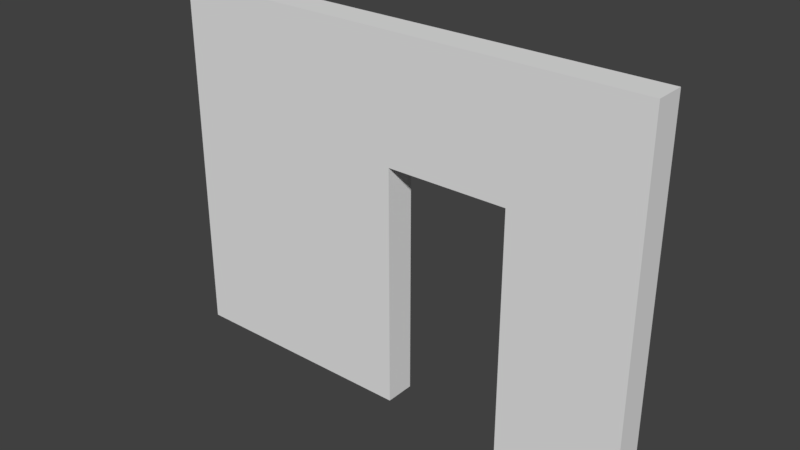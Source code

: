 # Source: SM_Wall_Door_3x4x0.25.blend  (saved by Blender 2.79.0; exported with 4.5.12 LTS)
import bpy
from mathutils import Matrix  # noqa: F401  (used for matrix-valued properties, if any)

bpy.ops.wm.read_factory_settings(use_empty=True)
scene = bpy.context.scene
scene.name = 'Scene'

# ---- collections
col_collection_1 = bpy.data.collections.new('Collection 1'); scene.collection.children.link(col_collection_1)

# ---- world
world_world = bpy.data.worlds.new('World'); scene.world = world_world
world_world.color = (0.05088, 0.05088, 0.05088)
world_world.use_sun_shadow = False
world_world.sun_shadow_jitter_overblur = 0.0
world_world.cycles.sampling_method = 'MANUAL'

# ---- meshes
me_vert = bpy.data.meshes.new('Vert')
me_vert.from_pydata([(4.0, 3.0, 0.25), (0.0, 3.0, 0.0), (4.0, 3.0, 0.0), (4.0, 0.0, 0.0), (3.0, 0.0, 0.0), (3.0, 2.0, 0.0), (2.0, 2.0, 0.0), (2.0, 0.0, 0.0), (0.0, 0.0, 0.0), (0.0, 3.0, 0.25), (4.0, 0.0, 0.25), (3.0, 0.0, 0.25), (3.0, 2.0, 0.25), (2.0, 2.0, 0.25), (2.0, 0.0, 0.25), (0.0, 0.0, 0.25)], [], [(5, 12, 13, 6), (3, 10, 11, 4), (8, 7, 14, 15), (1, 9, 0, 2), (6, 13, 14, 7), (4, 11, 12, 5), (2, 0, 10, 3), (8, 15, 9, 1), (12, 11, 10, 0, 9, 15, 14, 13), (1, 2, 3, 4, 5, 6, 7, 8)])
me_vert.use_remesh_preserve_volume = False
me_vert.use_remesh_preserve_attributes = False
me_vert.use_mirror_vertex_groups = False
me_vert.update()

# ---- objects
ob_sm_wall_door_3x4x0_25 = bpy.data.objects.new('SM_Wall_Door_3x4x0.25', me_vert)

# ---- transforms, parenting, visibility, modifiers, constraints
ob_sm_wall_door_3x4x0_25.location = (0.0, 0.0, 0.0)
ob_sm_wall_door_3x4x0_25.rotation_euler = (1.571, -0.0, 0.0)
ob_sm_wall_door_3x4x0_25.lineart.crease_threshold = 0.0

# ---- collection membership
col_collection_1.objects.link(ob_sm_wall_door_3x4x0_25)

# ---- scene / render settings (as saved in the file)
scene.frame_start = 1; scene.frame_end = 250; scene.frame_set(1)
scene.render.engine = 'CYCLES'
scene.render.resolution_percentage = 50
scene.render.dither_intensity = 0.0
scene.cycles.use_denoising = False
scene.cycles.samples = 128
scene.cycles.sampling_pattern = 'TABULATED_SOBOL'
scene.cycles.use_adaptive_sampling = False
scene.cycles.use_light_tree = False
scene.cycles.blur_glossy = 0.0
scene.cycles.sample_clamp_indirect = 0.0
scene.view_settings.view_transform = 'Standard'
bpy.context.view_layer.update()

# ---- added for rendering (the .blend has no active camera and no usable light): camera, sun
cam_auto = bpy.data.cameras.new('AutoCamera')
cam_auto.lens = 50.0
cam_auto.sensor_width = 36.0
cam_auto.clip_end = 1000.0
ob_auto_camera = bpy.data.objects.new('AutoCamera', cam_auto)
scene.collection.objects.link(ob_auto_camera)
ob_auto_camera.location = (6.6319, -5.68328, 5.20552)
ob_auto_camera.rotation_euler = (1.09748, -7.21219e-08, 0.694738)
scene.camera = ob_auto_camera
light_auto_sun = bpy.data.lights.new('AutoSun', 'SUN')
light_auto_sun.energy = 3.0
light_auto_sun.angle = 0.0523599
ob_auto_sun = bpy.data.objects.new('AutoSun', light_auto_sun)
scene.collection.objects.link(ob_auto_sun)
ob_auto_sun.rotation_euler = (0.872665, 0.174533, 0.523599)
bpy.context.view_layer.update()
